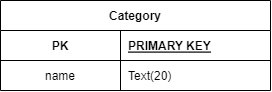

The diagram above was exported from draw.io. Its source (the exported page's mxGraphModel, read from the mxfile embedded in the PNG):
<mxGraphModel dx="989" dy="549" grid="1" gridSize="10" guides="1" tooltips="1" connect="1" arrows="1" fold="1" page="1" pageScale="1" pageWidth="850" pageHeight="1100" math="0" shadow="0" extFonts="Permanent Marker^https://fonts.googleapis.com/css?family=Permanent+Marker">
  <root>
    <mxCell id="0" />
    <mxCell id="1" parent="0" />
    <mxCell id="C-vyLk0tnHw3VtMMgP7b-2" value="Category" style="shape=table;startSize=30;container=1;collapsible=1;childLayout=tableLayout;fixedRows=1;rowLines=0;fontStyle=1;align=center;resizeLast=1;" parent="1" vertex="1">
      <mxGeometry x="290" y="131" width="270" height="90" as="geometry">
        <mxRectangle x="310" y="150" width="80" height="30" as="alternateBounds" />
      </mxGeometry>
    </mxCell>
    <mxCell id="C-vyLk0tnHw3VtMMgP7b-3" value="" style="shape=partialRectangle;collapsible=0;dropTarget=0;pointerEvents=0;fillColor=none;points=[[0,0.5],[1,0.5]];portConstraint=eastwest;top=0;left=0;right=0;bottom=1;" parent="C-vyLk0tnHw3VtMMgP7b-2" vertex="1">
      <mxGeometry y="30" width="270" height="30" as="geometry" />
    </mxCell>
    <mxCell id="C-vyLk0tnHw3VtMMgP7b-4" value="PK" style="shape=partialRectangle;overflow=hidden;connectable=0;fillColor=none;top=0;left=0;bottom=0;right=0;fontStyle=1;" parent="C-vyLk0tnHw3VtMMgP7b-3" vertex="1">
      <mxGeometry width="120" height="30" as="geometry">
        <mxRectangle width="120" height="30" as="alternateBounds" />
      </mxGeometry>
    </mxCell>
    <mxCell id="C-vyLk0tnHw3VtMMgP7b-5" value="PRIMARY KEY" style="shape=partialRectangle;overflow=hidden;connectable=0;fillColor=none;top=0;left=0;bottom=0;right=0;align=left;spacingLeft=6;fontStyle=5;" parent="C-vyLk0tnHw3VtMMgP7b-3" vertex="1">
      <mxGeometry x="120" width="150" height="30" as="geometry">
        <mxRectangle width="150" height="30" as="alternateBounds" />
      </mxGeometry>
    </mxCell>
    <mxCell id="C-vyLk0tnHw3VtMMgP7b-6" value="" style="shape=partialRectangle;collapsible=0;dropTarget=0;pointerEvents=0;fillColor=none;points=[[0,0.5],[1,0.5]];portConstraint=eastwest;top=0;left=0;right=0;bottom=0;" parent="C-vyLk0tnHw3VtMMgP7b-2" vertex="1">
      <mxGeometry y="60" width="270" height="30" as="geometry" />
    </mxCell>
    <mxCell id="C-vyLk0tnHw3VtMMgP7b-7" value="name" style="shape=partialRectangle;overflow=hidden;connectable=0;fillColor=none;top=0;left=0;bottom=0;right=0;" parent="C-vyLk0tnHw3VtMMgP7b-6" vertex="1">
      <mxGeometry width="120" height="30" as="geometry">
        <mxRectangle width="120" height="30" as="alternateBounds" />
      </mxGeometry>
    </mxCell>
    <mxCell id="C-vyLk0tnHw3VtMMgP7b-8" value="Text(20)" style="shape=partialRectangle;overflow=hidden;connectable=0;fillColor=none;top=0;left=0;bottom=0;right=0;align=left;spacingLeft=6;" parent="C-vyLk0tnHw3VtMMgP7b-6" vertex="1">
      <mxGeometry x="120" width="150" height="30" as="geometry">
        <mxRectangle width="150" height="30" as="alternateBounds" />
      </mxGeometry>
    </mxCell>
  </root>
</mxGraphModel>